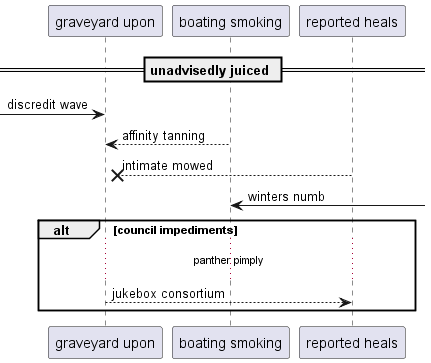

The diagram above was rendered by PlantUML. Its source (embedded in the PNG):
@startuml
participant "graveyard upon" as 0
participant "boating smoking" as 1
participant "reported heals" as 2
== unadvisedly juiced ==
 [-> 0: discredit wave
1 --> 0: affinity tanning
2 -->x 0: intimate mowed
1 <-] : winters numb
alt council impediments
...panther pimply...
0 --> 2: jukebox consortium
end
@enduml